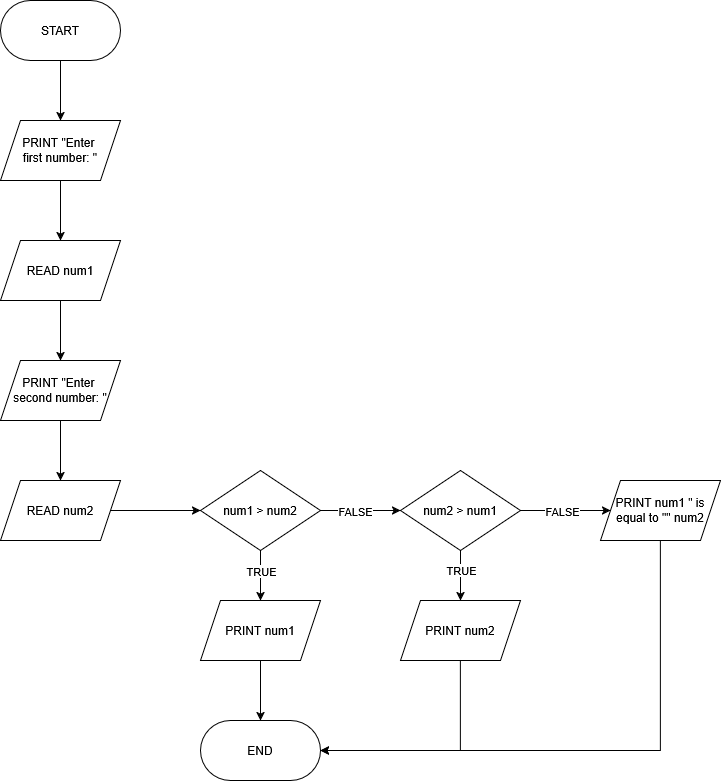

The diagram above was exported from draw.io. Its source (the exported page's mxGraphModel, read from the mxfile embedded in the PNG):
<mxGraphModel dx="1682" dy="932" grid="1" gridSize="10" guides="1" tooltips="1" connect="1" arrows="1" fold="1" page="1" pageScale="1" pageWidth="850" pageHeight="1100" background="#ffffff" math="0" shadow="0">
  <root>
    <mxCell id="0" />
    <mxCell id="1" parent="0" />
    <mxCell id="YB3rtwEBa6QjFGopZrxt-9" edge="1" parent="1" source="YB3rtwEBa6QjFGopZrxt-1" style="edgeStyle=orthogonalEdgeStyle;rounded=0;orthogonalLoop=1;jettySize=auto;html=1;" target="YB3rtwEBa6QjFGopZrxt-3" value="">
      <mxGeometry relative="1" as="geometry" />
    </mxCell>
    <mxCell id="YB3rtwEBa6QjFGopZrxt-1" parent="1" style="rounded=1;whiteSpace=wrap;html=1;arcSize=50;" value="START" vertex="1">
      <mxGeometry height="60" width="120" x="60" y="50" as="geometry" />
    </mxCell>
    <mxCell id="YB3rtwEBa6QjFGopZrxt-2" edge="1" parent="1" source="YB3rtwEBa6QjFGopZrxt-3" style="edgeStyle=orthogonalEdgeStyle;rounded=0;orthogonalLoop=1;jettySize=auto;html=1;" target="YB3rtwEBa6QjFGopZrxt-5" value="">
      <mxGeometry relative="1" as="geometry" />
    </mxCell>
    <mxCell id="YB3rtwEBa6QjFGopZrxt-3" parent="1" style="shape=parallelogram;perimeter=parallelogramPerimeter;whiteSpace=wrap;html=1;fixedSize=1;" value="&lt;div&gt;PRINT &quot;Enter&amp;nbsp;&lt;/div&gt;&lt;div&gt;first number: &quot;&lt;/div&gt;" vertex="1">
      <mxGeometry height="60" width="120" x="60" y="170" as="geometry" />
    </mxCell>
    <mxCell id="YB3rtwEBa6QjFGopZrxt-4" edge="1" parent="1" source="YB3rtwEBa6QjFGopZrxt-5" style="edgeStyle=orthogonalEdgeStyle;rounded=0;orthogonalLoop=1;jettySize=auto;html=1;" target="YB3rtwEBa6QjFGopZrxt-7" value="">
      <mxGeometry relative="1" as="geometry" />
    </mxCell>
    <mxCell id="YB3rtwEBa6QjFGopZrxt-5" parent="1" style="shape=parallelogram;perimeter=parallelogramPerimeter;whiteSpace=wrap;html=1;fixedSize=1;" value="READ num1" vertex="1">
      <mxGeometry height="60" width="120" x="60" y="290" as="geometry" />
    </mxCell>
    <mxCell id="YB3rtwEBa6QjFGopZrxt-6" edge="1" parent="1" source="YB3rtwEBa6QjFGopZrxt-7" style="edgeStyle=orthogonalEdgeStyle;rounded=0;orthogonalLoop=1;jettySize=auto;html=1;" target="YB3rtwEBa6QjFGopZrxt-8" value="">
      <mxGeometry relative="1" as="geometry" />
    </mxCell>
    <mxCell id="YB3rtwEBa6QjFGopZrxt-7" parent="1" style="shape=parallelogram;perimeter=parallelogramPerimeter;whiteSpace=wrap;html=1;fixedSize=1;" value="&lt;div&gt;PRINT &quot;Enter&amp;nbsp;&lt;/div&gt;&lt;div&gt;second number: &quot;&lt;/div&gt;" vertex="1">
      <mxGeometry height="60" width="120" x="60" y="410" as="geometry" />
    </mxCell>
    <mxCell id="YB3rtwEBa6QjFGopZrxt-12" edge="1" parent="1" source="YB3rtwEBa6QjFGopZrxt-8" style="edgeStyle=orthogonalEdgeStyle;rounded=0;orthogonalLoop=1;jettySize=auto;html=1;" target="YB3rtwEBa6QjFGopZrxt-10" value="">
      <mxGeometry relative="1" as="geometry" />
    </mxCell>
    <mxCell id="YB3rtwEBa6QjFGopZrxt-8" parent="1" style="shape=parallelogram;perimeter=parallelogramPerimeter;whiteSpace=wrap;html=1;fixedSize=1;" value="READ num2" vertex="1">
      <mxGeometry height="60" width="120" x="60" y="530" as="geometry" />
    </mxCell>
    <mxCell id="YB3rtwEBa6QjFGopZrxt-13" edge="1" parent="1" source="YB3rtwEBa6QjFGopZrxt-10" style="edgeStyle=orthogonalEdgeStyle;rounded=0;orthogonalLoop=1;jettySize=auto;html=1;" target="YB3rtwEBa6QjFGopZrxt-11" value="">
      <mxGeometry relative="1" as="geometry" />
    </mxCell>
    <mxCell id="YB3rtwEBa6QjFGopZrxt-18" connectable="0" parent="YB3rtwEBa6QjFGopZrxt-13" style="edgeLabel;html=1;align=center;verticalAlign=middle;resizable=0;points=[];" value="FALSE" vertex="1">
      <mxGeometry relative="1" x="-0.1625" y="3" as="geometry">
        <mxPoint y="3" as="offset" />
      </mxGeometry>
    </mxCell>
    <mxCell id="YB3rtwEBa6QjFGopZrxt-22" edge="1" parent="1" source="YB3rtwEBa6QjFGopZrxt-10" style="edgeStyle=orthogonalEdgeStyle;rounded=0;orthogonalLoop=1;jettySize=auto;html=1;" target="YB3rtwEBa6QjFGopZrxt-20" value="">
      <mxGeometry relative="1" as="geometry" />
    </mxCell>
    <mxCell id="YB3rtwEBa6QjFGopZrxt-28" connectable="0" parent="YB3rtwEBa6QjFGopZrxt-22" style="edgeLabel;html=1;align=center;verticalAlign=middle;resizable=0;points=[];" value="TRUE" vertex="1">
      <mxGeometry relative="1" x="-0.2187" y="-1" as="geometry">
        <mxPoint x="1" as="offset" />
      </mxGeometry>
    </mxCell>
    <mxCell id="YB3rtwEBa6QjFGopZrxt-10" parent="1" style="rhombus;whiteSpace=wrap;html=1;" value="num1 &amp;gt; num2" vertex="1">
      <mxGeometry height="80" width="120" x="260" y="520" as="geometry" />
    </mxCell>
    <mxCell id="YB3rtwEBa6QjFGopZrxt-17" edge="1" parent="1" source="YB3rtwEBa6QjFGopZrxt-11" style="edgeStyle=orthogonalEdgeStyle;rounded=0;orthogonalLoop=1;jettySize=auto;html=1;" target="YB3rtwEBa6QjFGopZrxt-16" value="">
      <mxGeometry relative="1" as="geometry" />
    </mxCell>
    <mxCell id="YB3rtwEBa6QjFGopZrxt-19" connectable="0" parent="YB3rtwEBa6QjFGopZrxt-17" style="edgeLabel;html=1;align=center;verticalAlign=middle;resizable=0;points=[];" value="FALSE" vertex="1">
      <mxGeometry relative="1" x="-0.1" y="-4" as="geometry">
        <mxPoint y="-4" as="offset" />
      </mxGeometry>
    </mxCell>
    <mxCell id="YB3rtwEBa6QjFGopZrxt-23" edge="1" parent="1" source="YB3rtwEBa6QjFGopZrxt-11" style="edgeStyle=orthogonalEdgeStyle;rounded=0;orthogonalLoop=1;jettySize=auto;html=1;" target="YB3rtwEBa6QjFGopZrxt-21" value="">
      <mxGeometry relative="1" as="geometry" />
    </mxCell>
    <mxCell id="YB3rtwEBa6QjFGopZrxt-29" connectable="0" parent="YB3rtwEBa6QjFGopZrxt-23" style="edgeLabel;html=1;align=center;verticalAlign=middle;resizable=0;points=[];" value="TRUE" vertex="1">
      <mxGeometry relative="1" x="-0.2587" y="-4" as="geometry">
        <mxPoint x="4" as="offset" />
      </mxGeometry>
    </mxCell>
    <mxCell id="YB3rtwEBa6QjFGopZrxt-11" parent="1" style="rhombus;whiteSpace=wrap;html=1;" value="num2 &amp;gt; num1" vertex="1">
      <mxGeometry height="80" width="120" x="460" y="520" as="geometry" />
    </mxCell>
    <mxCell id="YB3rtwEBa6QjFGopZrxt-27" edge="1" parent="1" source="YB3rtwEBa6QjFGopZrxt-16" style="edgeStyle=orthogonalEdgeStyle;rounded=0;orthogonalLoop=1;jettySize=auto;html=1;entryX=1;entryY=0.5;entryDx=0;entryDy=0;" target="YB3rtwEBa6QjFGopZrxt-24">
      <mxGeometry relative="1" as="geometry">
        <Array as="points">
          <mxPoint x="720" y="800" />
        </Array>
        <mxPoint x="390" y="800" as="targetPoint" />
      </mxGeometry>
    </mxCell>
    <mxCell id="YB3rtwEBa6QjFGopZrxt-16" parent="1" style="shape=parallelogram;perimeter=parallelogramPerimeter;whiteSpace=wrap;html=1;fixedSize=1;" value="PRINT num1 &quot; is equal to &quot;&quot; num2" vertex="1">
      <mxGeometry height="60" width="120" x="660" y="530" as="geometry" />
    </mxCell>
    <mxCell id="YB3rtwEBa6QjFGopZrxt-25" edge="1" parent="1" source="YB3rtwEBa6QjFGopZrxt-20" style="edgeStyle=orthogonalEdgeStyle;rounded=0;orthogonalLoop=1;jettySize=auto;html=1;" target="YB3rtwEBa6QjFGopZrxt-24" value="">
      <mxGeometry relative="1" as="geometry" />
    </mxCell>
    <mxCell id="YB3rtwEBa6QjFGopZrxt-20" parent="1" style="shape=parallelogram;perimeter=parallelogramPerimeter;whiteSpace=wrap;html=1;fixedSize=1;" value="PRINT num1" vertex="1">
      <mxGeometry height="60" width="120" x="260" y="650" as="geometry" />
    </mxCell>
    <mxCell id="YB3rtwEBa6QjFGopZrxt-26" edge="1" parent="1" source="YB3rtwEBa6QjFGopZrxt-21" style="edgeStyle=orthogonalEdgeStyle;rounded=0;orthogonalLoop=1;jettySize=auto;html=1;entryX=1;entryY=0.5;entryDx=0;entryDy=0;" target="YB3rtwEBa6QjFGopZrxt-24">
      <mxGeometry relative="1" as="geometry">
        <Array as="points">
          <mxPoint x="520" y="800" />
        </Array>
      </mxGeometry>
    </mxCell>
    <mxCell id="YB3rtwEBa6QjFGopZrxt-21" parent="1" style="shape=parallelogram;perimeter=parallelogramPerimeter;whiteSpace=wrap;html=1;fixedSize=1;" value="PRINT num2" vertex="1">
      <mxGeometry height="60" width="120" x="460" y="650" as="geometry" />
    </mxCell>
    <mxCell id="YB3rtwEBa6QjFGopZrxt-24" parent="1" style="rounded=1;whiteSpace=wrap;html=1;arcSize=50;" value="END" vertex="1">
      <mxGeometry height="60" width="120" x="260" y="770" as="geometry" />
    </mxCell>
  </root>
</mxGraphModel>